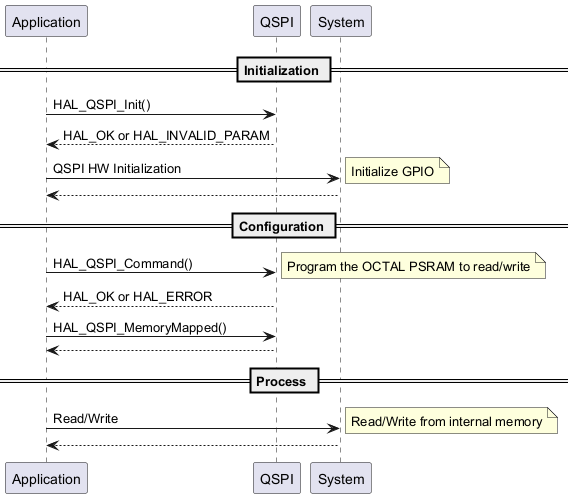

The diagram above was rendered by PlantUML. Its source (embedded in the PNG):
@startuml
== Initialization ==
"Application" -> "QSPI" : HAL_QSPI_Init()
"QSPI" --> "Application" : HAL_OK or HAL_INVALID_PARAM
"Application" -> "System" : QSPI HW Initialization
note right: Initialize GPIO
"System" --> "Application" :

== Configuration ==
"Application" -> "QSPI" : HAL_QSPI_Command()
note right: Program the OCTAL PSRAM to read/write
"QSPI" --> "Application" : HAL_OK or HAL_ERROR

"Application" -> "QSPI" : HAL_QSPI_MemoryMapped()
"QSPI" --> "Application" :

== Process ==
"Application" -> "System" : Read/Write
note right: Read/Write from internal memory
"System" --> "Application" :
@enduml